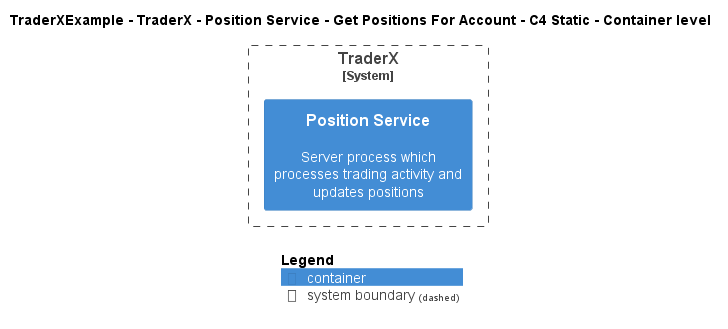

The diagram above was rendered by PlantUML. Its source (embedded in the PNG):
@startuml
!include ..\..\..\..\..\..\..\.c4s\C4_Container.puml

AddElementTag("c4interflow:lifecycle:new", $bgColor=green, $fontColor=#ffffff, $borderColor=green, $shadowing="False")
AddElementTag("c4interflow:lifecycle:changed", $bgColor=orange, $fontColor=#ffffff, $borderColor=orange, $shadowing="False")
AddElementTag("c4interflow:lifecycle:removed", $bgColor=red, $fontColor=#ffffff, $borderColor=red, $shadowing="False")

AddRelTag("c4interflow:lifecycle:new", $textColor=green, $lineColor=green)
AddRelTag("c4interflow:lifecycle:changed", $textColor=orange, $lineColor=orange)
AddRelTag("c4interflow:lifecycle:removed", $textColor=red, $lineColor=red)

SHOW_PERSON_PORTRAIT()
LAYOUT_TOP_DOWN()

skinparam linetype polyline

title TraderXExample - TraderX - Position Service - Get Positions For Account - C4 Static - Container level


System_Boundary(TraderXExample.SoftwareSystems.TraderX, "TraderX") {
    Container(TraderXExample.SoftwareSystems.TraderX.Containers.PositionService, "Position Service", "", "Server process which processes trading activity and updates positions")
}



SHOW_LEGEND()
@enduml